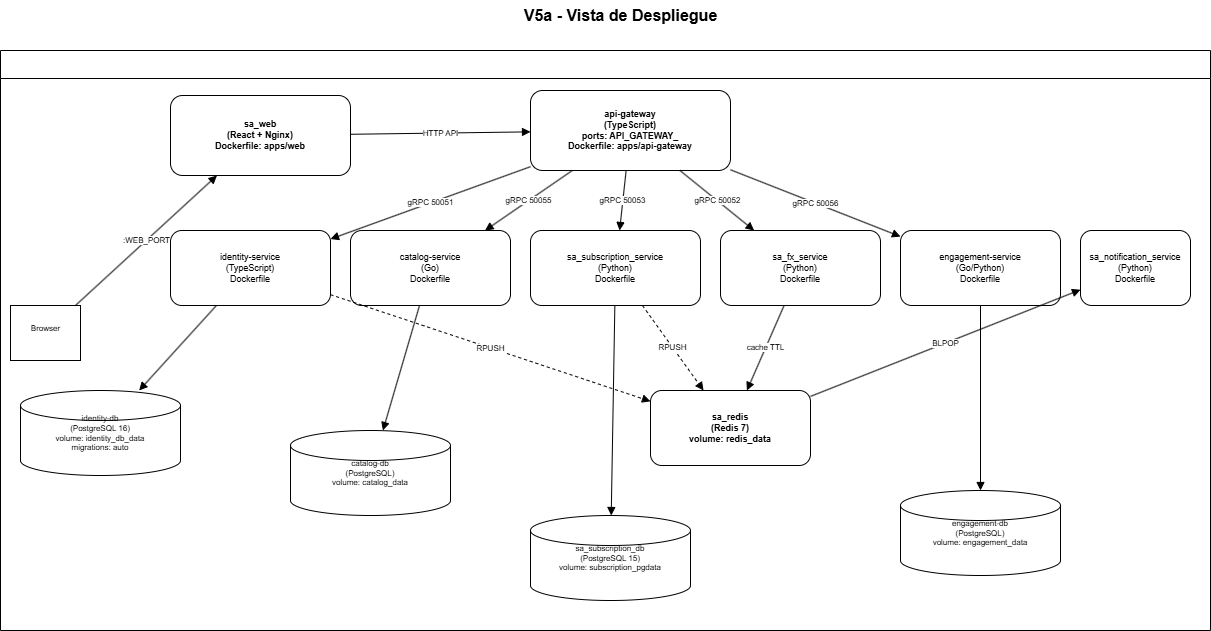

The diagram above was exported from draw.io. Its source (the exported page's mxGraphModel, read from the mxfile embedded in the PNG):
<mxGraphModel dx="2583" dy="777" grid="1" gridSize="10" guides="1" tooltips="1" connect="1" arrows="1" fold="1" page="1" pageScale="1" pageWidth="1169" pageHeight="827" math="0" shadow="0">
  <root>
    <mxCell id="0" />
    <mxCell id="1" parent="0" />
    <mxCell id="titulo" parent="1" style="text;html=1;align=center;verticalAlign=middle;fontSize=16;fontStyle=1;" value="V5a - Vista de Despliegue" vertex="1">
      <mxGeometry height="30" width="760" x="140" y="80" as="geometry" />
    </mxCell>
    <mxCell id="sa-net-local" parent="1" style="swimlane;startSize=28;fontStyle=1;fontSize=10;" value="" vertex="1">
      <mxGeometry height="580" width="1210" x="-100" y="130" as="geometry" />
    </mxCell>
    <mxCell id="gw-local" parent="sa-net-local" style="rounded=1;whiteSpace=wrap;html=1;fontStyle=1;fontSize=9;" value="api-gateway&lt;br&gt;(TypeScript)&lt;br&gt;ports: API_GATEWAY_&lt;br&gt;Dockerfile: apps/api-gateway" vertex="1">
      <mxGeometry height="80" width="200" x="530" y="40" as="geometry" />
    </mxCell>
    <mxCell id="browser-local" parent="sa-net-local" style="shape=mxgraph.network.client;html=1;fontSize=8;" value="Browser&lt;div&gt;&lt;br/&gt;&lt;/div&gt;" vertex="1">
      <mxGeometry height="55" width="70" x="10" y="255" as="geometry" />
    </mxCell>
    <mxCell id="idb-local" parent="sa-net-local" style="shape=cylinder3;whiteSpace=wrap;html=1;fontSize=8;" value="identity-db&lt;br&gt;(PostgreSQL 16)&lt;br&gt;volume: identity_db_data&lt;br&gt;migrations: auto" vertex="1">
      <mxGeometry height="85" width="160" x="20" y="340" as="geometry" />
    </mxCell>
    <mxCell id="redis-local" parent="sa-net-local" style="rounded=1;whiteSpace=wrap;html=1;fontStyle=1;fontSize=9;" value="sa_redis&lt;br&gt;(Redis 7)&lt;br&gt;volume: redis_data" vertex="1">
      <mxGeometry height="75" width="160" x="650" y="340" as="geometry" />
    </mxCell>
    <mxCell id="sdb-local" parent="sa-net-local" style="shape=cylinder3;whiteSpace=wrap;html=1;fontSize=8;" value="sa_subscription_db&lt;br&gt;(PostgreSQL 15)&lt;br&gt;volume: subscription_pgdata" vertex="1">
      <mxGeometry height="85" width="160" x="530" y="465" as="geometry" />
    </mxCell>
    <mxCell id="cdb-local" parent="sa-net-local" style="shape=cylinder3;whiteSpace=wrap;html=1;fontSize=8;" value="catalog-db&lt;br&gt;(PostgreSQL)&lt;br&gt;volume: catalog_data" vertex="1">
      <mxGeometry height="85" width="160" x="290" y="380" as="geometry" />
    </mxCell>
    <mxCell id="edb-local" parent="sa-net-local" style="shape=cylinder3;whiteSpace=wrap;html=1;fontSize=8;" value="engagement-db&lt;br&gt;(PostgreSQL)&lt;br&gt;volume: engagement_data" vertex="1">
      <mxGeometry height="85" width="160" x="900" y="440" as="geometry" />
    </mxCell>
    <mxCell id="web-local" parent="1" style="rounded=1;whiteSpace=wrap;html=1;fontStyle=1;fontSize=9;" value="sa_web&lt;br&gt;(React + Nginx)&lt;br&gt;Dockerfile: apps/web" vertex="1">
      <mxGeometry height="80" width="180" x="70" y="175" as="geometry" />
    </mxCell>
    <mxCell id="id-local" parent="1" style="rounded=1;whiteSpace=wrap;html=1;fontSize=9;" value="identity-service&lt;br&gt;(TypeScript)&lt;br&gt;Dockerfile" vertex="1">
      <mxGeometry height="75" width="160" x="70" y="310" as="geometry" />
    </mxCell>
    <mxCell id="cat-local" parent="1" style="rounded=1;whiteSpace=wrap;html=1;fontSize=9;" value="catalog-service&lt;br&gt;(Go)&lt;br&gt;Dockerfile" vertex="1">
      <mxGeometry height="75" width="160" x="250" y="310" as="geometry" />
    </mxCell>
    <mxCell id="sub-local" parent="1" style="rounded=1;whiteSpace=wrap;html=1;fontSize=9;" value="sa_subscription_service&lt;br&gt;(Python)&lt;br&gt;Dockerfile" vertex="1">
      <mxGeometry height="75" width="170" x="430" y="310" as="geometry" />
    </mxCell>
    <mxCell id="fx-local" parent="1" style="rounded=1;whiteSpace=wrap;html=1;fontSize=9;" value="sa_fx_service&lt;br&gt;(Python)&lt;br&gt;Dockerfile" vertex="1">
      <mxGeometry height="75" width="160" x="620" y="310" as="geometry" />
    </mxCell>
    <mxCell id="eng-local" parent="1" style="rounded=1;whiteSpace=wrap;html=1;fontSize=9;" value="engagement-service&lt;br&gt;(Go/Python)&lt;br&gt;Dockerfile" vertex="1">
      <mxGeometry height="75" width="160" x="800" y="310" as="geometry" />
    </mxCell>
    <mxCell id="not-local" parent="1" style="rounded=1;whiteSpace=wrap;html=1;fontSize=9;" value="sa_notification_service&lt;br&gt;(Python)&lt;br&gt;Dockerfile" vertex="1">
      <mxGeometry height="75" width="110" x="980" y="310" as="geometry" />
    </mxCell>
    <mxCell id="e-br-web" edge="1" parent="1" source="browser-local" style="endArrow=block;endFill=1;html=1;fontSize=8;" target="web-local" value=":WEB_PORT">
      <mxGeometry relative="1" as="geometry" />
    </mxCell>
    <mxCell id="e-web-gw" edge="1" parent="1" source="web-local" style="endArrow=block;endFill=1;html=1;fontSize=8;" target="gw-local" value="HTTP API">
      <mxGeometry relative="1" as="geometry" />
    </mxCell>
    <mxCell id="e-gw-id" edge="1" parent="1" source="gw-local" style="endArrow=block;endFill=1;html=1;fontSize=8;" target="id-local" value="gRPC 50051">
      <mxGeometry relative="1" as="geometry" />
    </mxCell>
    <mxCell id="e-gw-cat" edge="1" parent="1" source="gw-local" style="endArrow=block;endFill=1;html=1;fontSize=8;" target="cat-local" value="gRPC 50055">
      <mxGeometry relative="1" as="geometry" />
    </mxCell>
    <mxCell id="e-gw-sub" edge="1" parent="1" source="gw-local" style="endArrow=block;endFill=1;html=1;fontSize=8;" target="sub-local" value="gRPC 50053">
      <mxGeometry relative="1" as="geometry" />
    </mxCell>
    <mxCell id="e-gw-fx" edge="1" parent="1" source="gw-local" style="endArrow=block;endFill=1;html=1;fontSize=8;" target="fx-local" value="gRPC 50052">
      <mxGeometry relative="1" as="geometry" />
    </mxCell>
    <mxCell id="e-gw-eng" edge="1" parent="1" source="gw-local" style="endArrow=block;endFill=1;html=1;fontSize=8;" target="eng-local" value="gRPC 50056">
      <mxGeometry relative="1" as="geometry" />
    </mxCell>
    <mxCell id="e-id-idb" edge="1" parent="1" source="id-local" style="endArrow=block;endFill=1;html=1;fontSize=8;" target="idb-local">
      <mxGeometry relative="1" as="geometry" />
    </mxCell>
    <mxCell id="e-sub-sdb" edge="1" parent="1" source="sub-local" style="endArrow=block;endFill=1;html=1;fontSize=8;" target="sdb-local">
      <mxGeometry relative="1" as="geometry" />
    </mxCell>
    <mxCell id="e-fx-redis" edge="1" parent="1" source="fx-local" style="endArrow=block;endFill=1;html=1;fontSize=8;" target="redis-local" value="cache TTL">
      <mxGeometry relative="1" as="geometry" />
    </mxCell>
    <mxCell id="e-id-redis" edge="1" parent="1" source="id-local" style="endArrow=block;endFill=1;html=1;dashed=1;fontSize=8;" target="redis-local" value="RPUSH">
      <mxGeometry relative="1" as="geometry" />
    </mxCell>
    <mxCell id="e-sub-redis" edge="1" parent="1" source="sub-local" style="endArrow=block;endFill=1;html=1;dashed=1;fontSize=8;" target="redis-local" value="RPUSH">
      <mxGeometry relative="1" as="geometry" />
    </mxCell>
    <mxCell id="e-redis-not" edge="1" parent="1" source="redis-local" style="endArrow=block;endFill=1;html=1;fontSize=8;" target="not-local" value="BLPOP">
      <mxGeometry relative="1" as="geometry" />
    </mxCell>
    <mxCell id="e-eng-edb" edge="1" parent="1" source="eng-local" style="endArrow=block;endFill=1;html=1;fontSize=8;" target="edb-local">
      <mxGeometry relative="1" as="geometry" />
    </mxCell>
    <mxCell id="e-cat-cdb" edge="1" parent="1" source="cat-local" style="endArrow=block;endFill=1;html=1;fontSize=8;" target="cdb-local">
      <mxGeometry relative="1" as="geometry" />
    </mxCell>
  </root>
</mxGraphModel>